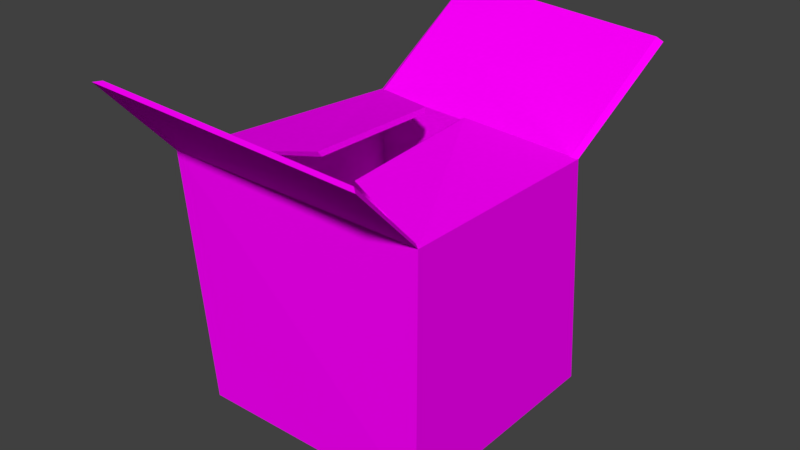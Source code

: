 # Source: Box.blend  (saved by Blender 2.79.0; exported with 4.5.12 LTS)
import bpy
from mathutils import Matrix  # noqa: F401  (used for matrix-valued properties, if any)

bpy.ops.wm.read_factory_settings(use_empty=True)
scene = bpy.context.scene
scene.name = 'Scene'

# ---- collections
col_collection_1 = bpy.data.collections.new('Collection 1'); scene.collection.children.link(col_collection_1)

# ---- images (referenced by path relative to the original .blend; pixels are not part of the script)
import os
ASSET_DIR = os.environ.get("B2B_ASSET_DIR", "")  # directory of the original .blend (textures are referenced by path, not embedded)
HERE = os.path.dirname(os.path.abspath(__file__))  # packed textures are extracted next to this script under _unpacked/

def load_image(name, relpath, width, height, colorspace="sRGB"):
    """Load a texture the original file referenced (path relative to the .blend, or extracted next to this script)."""
    p = next((c for c in (os.path.join(HERE, relpath), os.path.join(ASSET_DIR, relpath)) if relpath and os.path.exists(c)), "")
    if p:
        img = bpy.data.images.load(p, check_existing=True)
        img.name = name
    else:  # same state as the original file: an image datablock whose file is absent (Cycles renders it pink)
        img = bpy.data.images.new(name, width, height)
        img.source = "FILE"
        img.filepath = "//" + (relpath or name)
    img.colorspace_settings.name = colorspace
    return img
img_box_texture = load_image('Box_texture', 'Box_texture.png', 1024, 1024, 'sRGB')

# ---- materials (node trees are filled in below, after node groups)
mat_box_material = bpy.data.materials.new('Box_Material')
mat_box_material.alpha_threshold = 0.0
mat_box_material.roughness = 0.5

# ---- material node trees
mat_box_material.use_nodes = True; mat_box_material.node_tree.nodes.clear()
_N = mat_box_material.node_tree.nodes; _L = mat_box_material.node_tree.links
n0 = _N.new('ShaderNodeOutputMaterial'); n0.name = 'Material Output'; n0.location = (300, 300)
n1 = _N.new('ShaderNodeBsdfDiffuse'); n1.name = 'Diffuse BSDF'; n1.location = (10, 300)
n2 = _N.new('ShaderNodeTexImage'); n2.name = 'Image Texture'; n2.location = (-177, 347)
n2.width = 140
n2.image = img_box_texture
_L.new(n1.outputs[0], n0.inputs[0])
_L.new(n2.outputs[0], n1.inputs[0])
n0.is_active_output = True

# ---- world
world_world = bpy.data.worlds.new('World'); scene.world = world_world
world_world.color = (0.05088, 0.05088, 0.05088)
world_world.use_sun_shadow = False
world_world.sun_shadow_jitter_overblur = 0.0
world_world.cycles.sampling_method = 'MANUAL'

# ---- meshes
me_cube = bpy.data.meshes.new('Cube')
me_cube.from_pydata([(-1.0, -1.0, -1.0), (-1.201, -1.026, 1.055), (-1.0, 1.0, -1.0), (-1.0, 1.0, 1.0), (1.0, -1.0, -1.0), (1.0, -1.0, 1.0), (1.0, 1.0, -1.0), (0.9598, 0.9073, 0.9425), (-1.148, -0.979, 1.052), (-0.956, 0.9518, 1.0), (0.912, 0.8634, 0.9451), (0.9504, -0.9546, 1.0), (-0.9626, -0.9692, -0.9701), (-0.9595, 0.9875, -0.9575), (0.9533, 0.9472, -0.9611), (0.9525, -0.9713, -0.969), (-0.832, 1.888, 1.748), (1.123, 1.733, 1.659), (-0.7869, 1.853, 1.78), (1.076, 1.706, 1.695), (1.119, -1.684, 1.66), (-1.079, -1.737, 1.796), (1.069, -1.641, 1.674), (-1.025, -1.691, 1.805), (-0.1887, -0.6253, 1.192), (-0.2087, 0.5834, 1.156), (-0.1829, -0.5906, 1.144), (-0.2019, 0.5615, 1.109), (0.1478, 0.5972, 1.155), (0.1285, -0.6038, 1.058), (0.1219, 0.572, 1.136), (0.1035, -0.5728, 1.043)], [], [(0, 1, 3, 2), (2, 3, 7, 6), (6, 7, 5, 4), (4, 5, 1, 0), (2, 6, 4, 0), (10, 11, 31, 30), (11, 10, 14, 15), (8, 9, 27, 26), (5, 11, 22, 20), (3, 9, 18, 16), (14, 13, 12, 15), (9, 8, 12, 13), (8, 11, 15, 12), (10, 9, 13, 14), (17, 16, 18, 19), (9, 10, 19, 18), (7, 3, 16, 17), (10, 7, 17, 19), (21, 20, 22, 23), (11, 8, 23, 22), (1, 5, 20, 21), (8, 1, 21, 23), (25, 24, 26, 27), (9, 3, 25, 27), (3, 1, 24, 25), (1, 8, 26, 24), (29, 28, 30, 31), (5, 7, 28, 29), (11, 5, 29, 31), (7, 10, 30, 28)])
_uv = me_cube.uv_layers.new(name='UVMap')
_uv.uv.foreach_set('vector', [0.2733, 0.4943, 0.2698, 0.2554, 0.5195, 0.2624, 0.5194, 0.4943, 0.2462, 0.3221, 0.2462, 0.5541, 0.00485, 0.5475, 0.0, 0.3221, 0.7652, 0.7205, 0.5263, 0.7098, 0.5195, 0.4886, 0.7652, 0.4885, 0.5227, 0.2554, 0.2766, 0.2553, 0.2698, 0.0, 0.5227, 0.02339, 0.7643, 0.2554, 0.7643, 0.4868, 0.5195, 0.4885, 0.5195, 0.257, 0.8687, 0.7236, 0.8687, 0.934, 0.7652, 0.8879, 0.7694, 0.7571, 0.273, 0.4943, 0.4966, 0.5014, 0.5059, 0.7226, 0.2698, 0.7226, 0.9942, 0.2592, 1.0, 0.4834, 0.9028, 0.4476, 0.883, 0.3156, 0.2674, 0.4316, 0.2633, 0.4351, 0.2621, 0.3243, 0.2674, 0.3221, 0.7706, 0.7186, 0.7652, 0.713, 0.8829, 0.7054, 0.8864, 0.7109, 0.7638, 0.004156, 0.9993, 0.0, 0.9993, 0.2267, 0.7636, 0.2264, 0.5255, 0.008867, 0.7632, 0.0, 0.7636, 0.2355, 0.5227, 0.2355, 0.0, 0.08876, 0.2583, 0.0836, 0.2698, 0.3117, 0.03431, 0.3221, 0.00542, 0.5599, 0.2355, 0.5541, 0.2355, 0.7812, 0.0, 0.7811, 0.2504, 0.3221, 0.2504, 0.5492, 0.2462, 0.5441, 0.2462, 0.3276, 0.7652, 0.713, 0.7762, 0.4963, 0.8864, 0.4885, 0.8829, 0.7054, 0.636, 0.9479, 0.6289, 0.7205, 0.7283, 0.7266, 0.7283, 0.9543, 0.2621, 0.4521, 0.258, 0.4487, 0.2563, 0.3226, 0.2621, 0.3221, 0.2698, 0.9666, 0.3488, 0.7226, 0.3524, 0.7295, 0.277, 0.9621, 0.2583, 0.0836, 0.0, 0.08876, 0.01155, 0.0, 0.2698, 0.003916, 0.8864, 0.7503, 0.8907, 0.4951, 0.9835, 0.4885, 0.9835, 0.744, 0.3524, 0.9955, 0.3451, 1.0, 0.2698, 0.9666, 0.277, 0.9621, 0.2563, 0.3221, 0.2563, 0.4623, 0.2504, 0.4581, 0.2504, 0.3245, 0.2669, 0.4402, 0.268, 0.4351, 0.268, 0.5292, 0.2621, 0.5289, 0.883, 0.2531, 0.883, 0.4885, 0.7643, 0.4297, 0.7814, 0.2909, 1.0, 0.2531, 0.9942, 0.2592, 0.883, 0.3156, 0.8835, 0.3109, 0.5225, 0.7687, 0.5278, 0.9084, 0.5245, 0.9054, 0.5195, 0.7723, 0.6289, 0.7205, 0.6289, 0.941, 0.5278, 0.9084, 0.5225, 0.7687, 0.8687, 0.934, 0.8747, 0.9393, 0.7681, 0.8917, 0.7652, 0.8879, 0.8747, 0.7186, 0.8687, 0.7236, 0.7694, 0.7571, 0.7725, 0.7545])
me_cube.materials.append(mat_box_material)
me_cube.use_remesh_preserve_volume = False
me_cube.use_remesh_preserve_attributes = False
me_cube.use_mirror_vertex_groups = False
me_cube.update()

# ---- objects
ob_cube = bpy.data.objects.new('Cube', me_cube)

# ---- transforms, parenting, visibility, modifiers, constraints
ob_cube.location = (0.0, 0.0, 0.0)
ob_cube.lineart.crease_threshold = 0.0

# ---- collection membership
col_collection_1.objects.link(ob_cube)

# ---- scene / render settings (as saved in the file)
scene.frame_start = 1; scene.frame_end = 250; scene.frame_set(1)
scene.render.engine = 'CYCLES'
scene.render.fps = 30
scene.render.dither_intensity = 0.0
scene.cycles.use_denoising = False
scene.cycles.samples = 128
scene.cycles.sampling_pattern = 'TABULATED_SOBOL'
scene.cycles.light_sampling_threshold = 0.0
scene.cycles.use_adaptive_sampling = False
scene.cycles.use_light_tree = False
scene.cycles.blur_glossy = 0.0
scene.cycles.sample_clamp_indirect = 0.0
scene.view_settings.view_transform = 'Standard'
bpy.context.view_layer.update()

# ---- added for rendering (the .blend has no active camera and no usable light): camera, sun
cam_auto = bpy.data.cameras.new('AutoCamera')
cam_auto.lens = 50.0
cam_auto.sensor_width = 36.0
cam_auto.clip_end = 1000.0
ob_auto_camera = bpy.data.objects.new('AutoCamera', cam_auto)
scene.collection.objects.link(ob_auto_camera)
ob_auto_camera.location = (4.71489, -5.62941, 4.2057)
ob_auto_camera.rotation_euler = (1.09748, -7.21219e-08, 0.694738)
scene.camera = ob_auto_camera
light_auto_sun = bpy.data.lights.new('AutoSun', 'SUN')
light_auto_sun.energy = 3.0
light_auto_sun.angle = 0.0523599
ob_auto_sun = bpy.data.objects.new('AutoSun', light_auto_sun)
scene.collection.objects.link(ob_auto_sun)
ob_auto_sun.rotation_euler = (0.872665, 0.174533, 0.523599)
bpy.context.view_layer.update()
